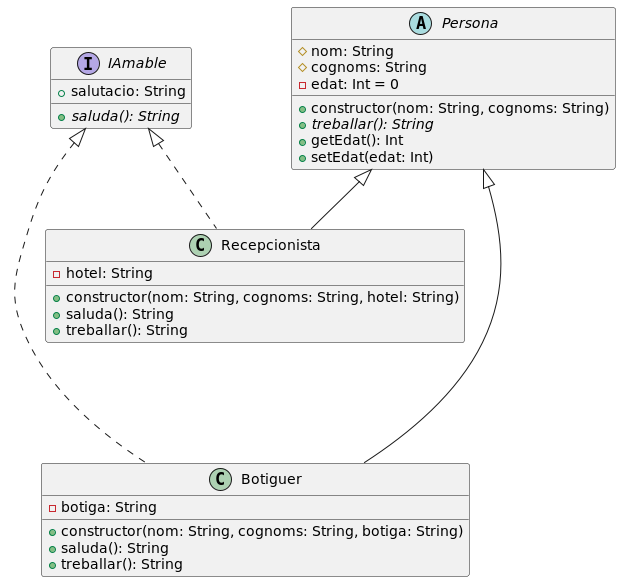

The diagram above was rendered by PlantUML. Its source (embedded in the PNG):
@startuml
'https://plantuml.com/class-diagram

interface IAmable{
    + salutacio: String
    + {abstract} saluda(): String
}

abstract class Persona{
    # nom: String
    # cognoms: String
    - edat: Int = 0

    + constructor(nom: String, cognoms: String)
    + {abstract} treballar(): String
    + getEdat(): Int
    + setEdat(edat: Int)
}

class Botiguer{
    - botiga: String

    + constructor(nom: String, cognoms: String, botiga: String)
    + saluda(): String
    + treballar(): String
}

class Recepcionista{
    - hotel: String

    + constructor(nom: String, cognoms: String, hotel: String)
    + saluda(): String
    + treballar(): String
}

Persona <|-- Recepcionista
Persona <|---- Botiguer

IAmable <|.. Recepcionista
IAmable <|.right.. Botiguer

@enduml